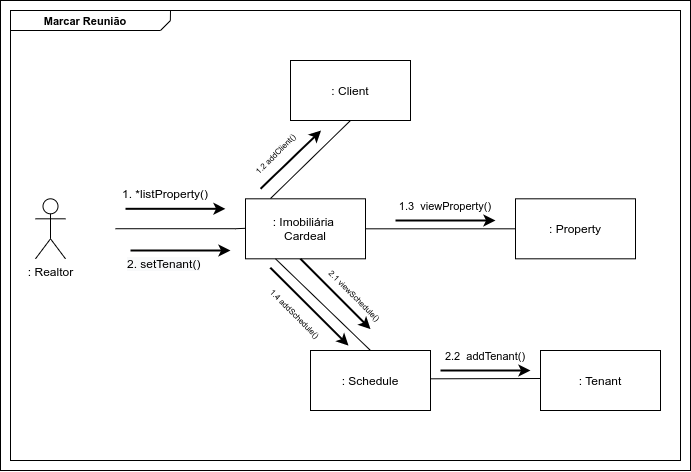

The diagram above was exported from draw.io. Its source (the exported page's mxGraphModel, read from the mxfile embedded in the PNG):
<mxGraphModel dx="1422" dy="558" grid="1" gridSize="10" guides="1" tooltips="1" connect="1" arrows="1" fold="1" page="1" pageScale="1" pageWidth="850" pageHeight="1100" math="0" shadow="0">
  <root>
    <mxCell id="0" />
    <mxCell id="1" parent="0" />
    <mxCell id="GwM14TROYfluqyU6OAhV-38" value="" style="rounded=0;whiteSpace=wrap;html=1;" vertex="1" parent="1">
      <mxGeometry x="40" y="80" width="690" height="470" as="geometry" />
    </mxCell>
    <mxCell id="GwM14TROYfluqyU6OAhV-1" value="" style="rounded=0;whiteSpace=wrap;html=1;" vertex="1" parent="1">
      <mxGeometry x="50" y="90" width="670" height="450" as="geometry" />
    </mxCell>
    <mxCell id="GwM14TROYfluqyU6OAhV-2" value=": Realtor" style="shape=umlActor;verticalLabelPosition=bottom;verticalAlign=top;html=1;outlineConnect=0;" vertex="1" parent="1">
      <mxGeometry x="75" y="278.31" width="30" height="60" as="geometry" />
    </mxCell>
    <mxCell id="GwM14TROYfluqyU6OAhV-3" value=": Imobiliária &lt;br&gt;Cardeal" style="rounded=0;whiteSpace=wrap;html=1;" vertex="1" parent="1">
      <mxGeometry x="285" y="278.31" width="120" height="60" as="geometry" />
    </mxCell>
    <mxCell id="GwM14TROYfluqyU6OAhV-4" value=": Property" style="rounded=0;whiteSpace=wrap;html=1;" vertex="1" parent="1">
      <mxGeometry x="555" y="278.31" width="120" height="60" as="geometry" />
    </mxCell>
    <mxCell id="GwM14TROYfluqyU6OAhV-5" value="" style="html=1;rounded=0;edgeStyle=orthogonalEdgeStyle;endArrow=none;endFill=0;entryX=0;entryY=0.5;entryDx=0;entryDy=0;exitX=1;exitY=0.5;exitDx=0;exitDy=0;" edge="1" parent="1" source="GwM14TROYfluqyU6OAhV-3" target="GwM14TROYfluqyU6OAhV-4">
      <mxGeometry width="100" relative="1" as="geometry">
        <mxPoint x="365" y="307.89000000000004" as="sourcePoint" />
        <mxPoint x="465" y="307.89000000000004" as="targetPoint" />
      </mxGeometry>
    </mxCell>
    <mxCell id="GwM14TROYfluqyU6OAhV-6" value="" style="html=1;rounded=0;edgeStyle=orthogonalEdgeStyle;endArrow=none;endFill=0;entryX=0;entryY=0.5;entryDx=0;entryDy=0;" edge="1" parent="1">
      <mxGeometry width="100" relative="1" as="geometry">
        <mxPoint x="155" y="308.23" as="sourcePoint" />
        <mxPoint x="285.00000000000045" y="307.81000000000006" as="targetPoint" />
        <Array as="points">
          <mxPoint x="275" y="308.23" />
        </Array>
      </mxGeometry>
    </mxCell>
    <mxCell id="GwM14TROYfluqyU6OAhV-7" value="1. *listProperty()" style="text;html=1;strokeColor=none;fillColor=none;align=center;verticalAlign=middle;whiteSpace=wrap;rounded=0;" vertex="1" parent="1">
      <mxGeometry x="135" y="258.31" width="140" height="30" as="geometry" />
    </mxCell>
    <mxCell id="GwM14TROYfluqyU6OAhV-8" value="&lt;font style=&quot;font-size: 11px&quot;&gt;1.3&amp;nbsp; viewProperty()&lt;/font&gt;" style="text;html=1;strokeColor=none;fillColor=none;align=center;verticalAlign=middle;whiteSpace=wrap;rounded=0;" vertex="1" parent="1">
      <mxGeometry x="415" y="270" width="140" height="30" as="geometry" />
    </mxCell>
    <mxCell id="GwM14TROYfluqyU6OAhV-12" value="" style="endArrow=classic;html=1;rounded=0;edgeStyle=orthogonalEdgeStyle;strokeWidth=2;" edge="1" parent="1">
      <mxGeometry relative="1" as="geometry">
        <mxPoint x="435" y="299.99999999999994" as="sourcePoint" />
        <mxPoint x="535" y="299.99999999999994" as="targetPoint" />
      </mxGeometry>
    </mxCell>
    <mxCell id="GwM14TROYfluqyU6OAhV-14" value="" style="endArrow=classic;html=1;rounded=0;edgeStyle=orthogonalEdgeStyle;strokeWidth=2;" edge="1" parent="1">
      <mxGeometry relative="1" as="geometry">
        <mxPoint x="165" y="288.30999999999995" as="sourcePoint" />
        <mxPoint x="265.00000000000045" y="288.30999999999995" as="targetPoint" />
      </mxGeometry>
    </mxCell>
    <mxCell id="GwM14TROYfluqyU6OAhV-15" value="" style="html=1;rounded=0;endArrow=none;endFill=0;strokeWidth=1;edgeStyle=orthogonalEdgeStyle;" edge="1" parent="1">
      <mxGeometry width="100" relative="1" as="geometry">
        <mxPoint x="50" y="110" as="sourcePoint" />
        <mxPoint x="200" y="110" as="targetPoint" />
      </mxGeometry>
    </mxCell>
    <mxCell id="GwM14TROYfluqyU6OAhV-16" value="" style="html=1;rounded=0;endArrow=none;endFill=0;strokeWidth=1;" edge="1" parent="1">
      <mxGeometry width="100" relative="1" as="geometry">
        <mxPoint x="200" y="110" as="sourcePoint" />
        <mxPoint x="210" y="100" as="targetPoint" />
      </mxGeometry>
    </mxCell>
    <mxCell id="GwM14TROYfluqyU6OAhV-17" value="" style="html=1;rounded=0;endArrow=none;endFill=0;strokeWidth=1;edgeStyle=orthogonalEdgeStyle;" edge="1" parent="1">
      <mxGeometry width="100" relative="1" as="geometry">
        <mxPoint x="209.86000000000035" y="100" as="sourcePoint" />
        <mxPoint x="210" y="90" as="targetPoint" />
      </mxGeometry>
    </mxCell>
    <mxCell id="GwM14TROYfluqyU6OAhV-18" value="Marcar Reunião" style="text;align=center;fontStyle=1;verticalAlign=middle;spacingLeft=3;spacingRight=3;strokeColor=none;rotatable=0;points=[[0,0.5],[1,0.5]];portConstraint=eastwest;fontSize=11;" vertex="1" parent="1">
      <mxGeometry x="60" y="90" width="130" height="20" as="geometry" />
    </mxCell>
    <mxCell id="GwM14TROYfluqyU6OAhV-19" value=": Client" style="rounded=0;whiteSpace=wrap;html=1;" vertex="1" parent="1">
      <mxGeometry x="330" y="140" width="120" height="60" as="geometry" />
    </mxCell>
    <mxCell id="GwM14TROYfluqyU6OAhV-20" value=": Schedule" style="rounded=0;whiteSpace=wrap;html=1;" vertex="1" parent="1">
      <mxGeometry x="350" y="430" width="120" height="60" as="geometry" />
    </mxCell>
    <mxCell id="GwM14TROYfluqyU6OAhV-21" value="&lt;font style=&quot;font-size: 8px&quot;&gt;1.2 addClient()&lt;/font&gt;" style="text;html=1;strokeColor=none;fillColor=none;align=center;verticalAlign=middle;whiteSpace=wrap;rounded=0;fontSize=11;direction=east;rotation=-45;" vertex="1" parent="1">
      <mxGeometry x="255" y="218.31" width="120" height="30" as="geometry" />
    </mxCell>
    <mxCell id="GwM14TROYfluqyU6OAhV-22" value="" style="endArrow=classic;html=1;rounded=0;strokeWidth=2;entryX=0.906;entryY=1.025;entryDx=0;entryDy=0;entryPerimeter=0;" edge="1" parent="1" target="GwM14TROYfluqyU6OAhV-21">
      <mxGeometry relative="1" as="geometry">
        <mxPoint x="300" y="268.30999999999995" as="sourcePoint" />
        <mxPoint x="400.0000000000002" y="268.31" as="targetPoint" />
      </mxGeometry>
    </mxCell>
    <mxCell id="GwM14TROYfluqyU6OAhV-23" value="" style="endArrow=classic;html=1;rounded=0;strokeWidth=2;entryX=1;entryY=0;entryDx=0;entryDy=0;exitX=0.08;exitY=0.005;exitDx=0;exitDy=0;exitPerimeter=0;" edge="1" parent="1" source="GwM14TROYfluqyU6OAhV-24" target="GwM14TROYfluqyU6OAhV-24">
      <mxGeometry relative="1" as="geometry">
        <mxPoint x="315.0000000000002" y="353.31" as="sourcePoint" />
        <mxPoint x="385" y="418.31" as="targetPoint" />
      </mxGeometry>
    </mxCell>
    <mxCell id="GwM14TROYfluqyU6OAhV-24" value="&lt;font style=&quot;font-size: 8px&quot;&gt;1.4 addSchedule()&lt;/font&gt;" style="text;html=1;strokeColor=none;fillColor=none;align=center;verticalAlign=middle;whiteSpace=wrap;rounded=0;fontSize=11;direction=east;rotation=45;" vertex="1" parent="1">
      <mxGeometry x="275" y="378.31" width="120" height="30" as="geometry" />
    </mxCell>
    <mxCell id="GwM14TROYfluqyU6OAhV-25" value=": Tenant" style="rounded=0;whiteSpace=wrap;html=1;" vertex="1" parent="1">
      <mxGeometry x="580" y="430" width="120" height="60" as="geometry" />
    </mxCell>
    <mxCell id="GwM14TROYfluqyU6OAhV-26" value="" style="endArrow=classic;html=1;rounded=0;edgeStyle=orthogonalEdgeStyle;strokeWidth=2;" edge="1" parent="1">
      <mxGeometry relative="1" as="geometry">
        <mxPoint x="170" y="330.00000000000006" as="sourcePoint" />
        <mxPoint x="270.00000000000045" y="330.00000000000006" as="targetPoint" />
      </mxGeometry>
    </mxCell>
    <mxCell id="GwM14TROYfluqyU6OAhV-27" value="&lt;span style=&quot;color: rgb(0 , 0 , 0) ; font-family: &amp;#34;helvetica&amp;#34; ; font-size: 12px ; font-style: normal ; font-weight: 400 ; letter-spacing: normal ; text-align: center ; text-indent: 0px ; text-transform: none ; word-spacing: 0px ; background-color: rgb(248 , 249 , 250) ; display: inline ; float: none&quot;&gt;2. setTenant()&lt;/span&gt;" style="text;whiteSpace=wrap;html=1;" vertex="1" parent="1">
      <mxGeometry x="165" y="330" width="110" height="30" as="geometry" />
    </mxCell>
    <mxCell id="GwM14TROYfluqyU6OAhV-28" value="" style="html=1;rounded=0;endArrow=none;endFill=0;entryX=0.5;entryY=0;entryDx=0;entryDy=0;exitX=0.25;exitY=1;exitDx=0;exitDy=0;" edge="1" parent="1" source="GwM14TROYfluqyU6OAhV-3" target="GwM14TROYfluqyU6OAhV-20">
      <mxGeometry width="100" relative="1" as="geometry">
        <mxPoint x="350.0000000000002" y="338.31000000000006" as="sourcePoint" />
        <mxPoint x="500.0000000000002" y="338.31000000000006" as="targetPoint" />
      </mxGeometry>
    </mxCell>
    <mxCell id="GwM14TROYfluqyU6OAhV-30" value="" style="endArrow=classic;html=1;rounded=0;strokeWidth=2;" edge="1" parent="1">
      <mxGeometry relative="1" as="geometry">
        <mxPoint x="340" y="338.31" as="sourcePoint" />
        <mxPoint x="410" y="408.62" as="targetPoint" />
      </mxGeometry>
    </mxCell>
    <mxCell id="GwM14TROYfluqyU6OAhV-31" value="&lt;font style=&quot;font-size: 8px&quot;&gt;2.1 viewSchedule()&lt;/font&gt;" style="text;html=1;strokeColor=none;fillColor=none;align=center;verticalAlign=middle;whiteSpace=wrap;rounded=0;fontSize=11;direction=east;rotation=45;" vertex="1" parent="1">
      <mxGeometry x="335" y="360" width="120" height="30" as="geometry" />
    </mxCell>
    <mxCell id="GwM14TROYfluqyU6OAhV-34" value="" style="html=1;rounded=0;endArrow=none;endFill=0;exitX=0.25;exitY=1;exitDx=0;exitDy=0;" edge="1" parent="1">
      <mxGeometry width="100" relative="1" as="geometry">
        <mxPoint x="470" y="458.30999999999995" as="sourcePoint" />
        <mxPoint x="580" y="458" as="targetPoint" />
      </mxGeometry>
    </mxCell>
    <mxCell id="GwM14TROYfluqyU6OAhV-35" value="" style="endArrow=classic;html=1;rounded=0;edgeStyle=orthogonalEdgeStyle;strokeWidth=2;" edge="1" parent="1">
      <mxGeometry relative="1" as="geometry">
        <mxPoint x="480" y="450" as="sourcePoint" />
        <mxPoint x="570" y="450.00000000000006" as="targetPoint" />
      </mxGeometry>
    </mxCell>
    <mxCell id="GwM14TROYfluqyU6OAhV-36" value="&lt;font style=&quot;font-size: 11px&quot;&gt;2.2&amp;nbsp; addTenant()&lt;/font&gt;" style="text;html=1;strokeColor=none;fillColor=none;align=center;verticalAlign=middle;whiteSpace=wrap;rounded=0;" vertex="1" parent="1">
      <mxGeometry x="455" y="420" width="140" height="30" as="geometry" />
    </mxCell>
    <mxCell id="GwM14TROYfluqyU6OAhV-37" value="" style="html=1;rounded=0;endArrow=none;endFill=0;entryX=0.5;entryY=1;entryDx=0;entryDy=0;" edge="1" parent="1" target="GwM14TROYfluqyU6OAhV-19">
      <mxGeometry width="100" relative="1" as="geometry">
        <mxPoint x="310" y="278" as="sourcePoint" />
        <mxPoint x="450.0000000000002" y="277.62" as="targetPoint" />
      </mxGeometry>
    </mxCell>
  </root>
</mxGraphModel>